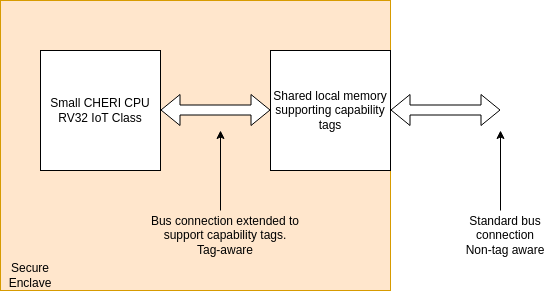

The diagram above was exported from draw.io. Its source (the exported page's mxGraphModel, read from the mxfile embedded in the PNG):
<mxGraphModel dx="2074" dy="1050" grid="1" gridSize="10" guides="1" tooltips="1" connect="1" arrows="1" fold="1" page="1" pageScale="1" pageWidth="850" pageHeight="1100" math="0" shadow="0">
  <root>
    <mxCell id="0" />
    <mxCell id="1" parent="0" />
    <mxCell id="HkGYjzzMAOiWRzlZTenW-6" value="" style="rounded=0;whiteSpace=wrap;html=1;fillColor=#ffe6cc;strokeColor=#d79b00;" parent="1" vertex="1">
      <mxGeometry x="120" y="150" width="390" height="290" as="geometry" />
    </mxCell>
    <mxCell id="HkGYjzzMAOiWRzlZTenW-1" value="Small CHERI CPU&lt;div&gt;RV32 IoT Class&lt;/div&gt;" style="rounded=0;whiteSpace=wrap;html=1;" parent="1" vertex="1">
      <mxGeometry x="160" y="200" width="120" height="120" as="geometry" />
    </mxCell>
    <mxCell id="HkGYjzzMAOiWRzlZTenW-2" value="" style="shape=flexArrow;endArrow=classic;startArrow=classic;html=1;rounded=0;fillColor=default;" parent="1" edge="1">
      <mxGeometry width="100" height="100" relative="1" as="geometry">
        <mxPoint x="280" y="259.5" as="sourcePoint" />
        <mxPoint x="390" y="259.5" as="targetPoint" />
      </mxGeometry>
    </mxCell>
    <mxCell id="HkGYjzzMAOiWRzlZTenW-3" value="Shared local memory supporting capability tags" style="rounded=0;whiteSpace=wrap;html=1;" parent="1" vertex="1">
      <mxGeometry x="390" y="200" width="120" height="120" as="geometry" />
    </mxCell>
    <mxCell id="HkGYjzzMAOiWRzlZTenW-4" value="" style="endArrow=classic;html=1;rounded=0;" parent="1" edge="1">
      <mxGeometry width="50" height="50" relative="1" as="geometry">
        <mxPoint x="340" y="360" as="sourcePoint" />
        <mxPoint x="340" y="280" as="targetPoint" />
      </mxGeometry>
    </mxCell>
    <mxCell id="HkGYjzzMAOiWRzlZTenW-5" value="Bus connection extended to support capability tags.&lt;div&gt;Tag-aware&lt;/div&gt;" style="text;html=1;align=center;verticalAlign=middle;whiteSpace=wrap;rounded=0;" parent="1" vertex="1">
      <mxGeometry x="265" y="370" width="160" height="30" as="geometry" />
    </mxCell>
    <mxCell id="HkGYjzzMAOiWRzlZTenW-7" value="" style="shape=flexArrow;endArrow=classic;startArrow=classic;html=1;rounded=0;fillColor=default;" parent="1" edge="1">
      <mxGeometry width="100" height="100" relative="1" as="geometry">
        <mxPoint x="510" y="259.5" as="sourcePoint" />
        <mxPoint x="620" y="259.5" as="targetPoint" />
      </mxGeometry>
    </mxCell>
    <mxCell id="HkGYjzzMAOiWRzlZTenW-8" value="Standard bus connection&lt;div&gt;Non-tag aware&lt;/div&gt;" style="text;html=1;align=center;verticalAlign=middle;whiteSpace=wrap;rounded=0;" parent="1" vertex="1">
      <mxGeometry x="580" y="370" width="90" height="30" as="geometry" />
    </mxCell>
    <mxCell id="HkGYjzzMAOiWRzlZTenW-9" value="" style="endArrow=classic;html=1;rounded=0;" parent="1" edge="1">
      <mxGeometry width="50" height="50" relative="1" as="geometry">
        <mxPoint x="620" y="360" as="sourcePoint" />
        <mxPoint x="620" y="280" as="targetPoint" />
      </mxGeometry>
    </mxCell>
    <mxCell id="HkGYjzzMAOiWRzlZTenW-10" value="Secure Enclave" style="text;html=1;align=center;verticalAlign=middle;whiteSpace=wrap;rounded=0;" parent="1" vertex="1">
      <mxGeometry x="120" y="410" width="60" height="30" as="geometry" />
    </mxCell>
  </root>
</mxGraphModel>